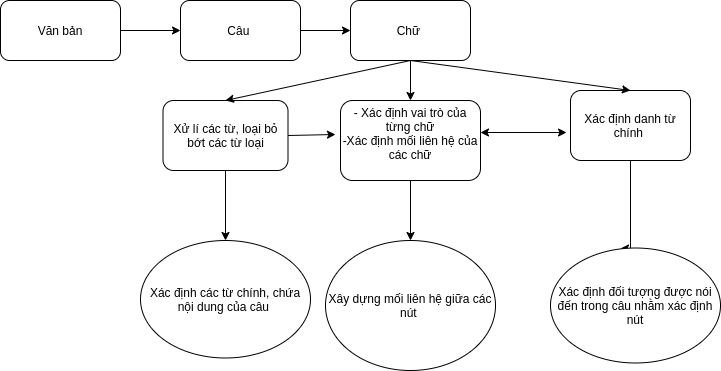

The diagram above was exported from draw.io. Its source (the exported page's mxGraphModel, read from the mxfile embedded in the PNG):
<mxGraphModel dx="796" dy="494" grid="1" gridSize="10" guides="1" tooltips="1" connect="1" arrows="1" fold="1" page="1" pageScale="1" pageWidth="850" pageHeight="1100" math="0" shadow="0">
  <root>
    <mxCell id="0" />
    <mxCell id="1" parent="0" />
    <mxCell id="ke4GybdYTfdRvLEx0X11-3" style="edgeStyle=orthogonalEdgeStyle;rounded=0;orthogonalLoop=1;jettySize=auto;html=1;entryX=0;entryY=0.5;entryDx=0;entryDy=0;" parent="1" source="ke4GybdYTfdRvLEx0X11-1" target="ke4GybdYTfdRvLEx0X11-2" edge="1">
      <mxGeometry relative="1" as="geometry" />
    </mxCell>
    <mxCell id="ke4GybdYTfdRvLEx0X11-1" value="Văn bản" style="rounded=1;whiteSpace=wrap;html=1;" parent="1" vertex="1">
      <mxGeometry x="10" y="10" width="120" height="60" as="geometry" />
    </mxCell>
    <mxCell id="ke4GybdYTfdRvLEx0X11-5" style="edgeStyle=orthogonalEdgeStyle;rounded=0;orthogonalLoop=1;jettySize=auto;html=1;entryX=0;entryY=0.5;entryDx=0;entryDy=0;" parent="1" source="ke4GybdYTfdRvLEx0X11-2" target="ke4GybdYTfdRvLEx0X11-4" edge="1">
      <mxGeometry relative="1" as="geometry" />
    </mxCell>
    <mxCell id="ke4GybdYTfdRvLEx0X11-2" value="Câu&amp;nbsp;" style="rounded=1;whiteSpace=wrap;html=1;" parent="1" vertex="1">
      <mxGeometry x="190" y="10" width="120" height="60" as="geometry" />
    </mxCell>
    <mxCell id="ke4GybdYTfdRvLEx0X11-8" value="" style="edgeStyle=orthogonalEdgeStyle;rounded=0;orthogonalLoop=1;jettySize=auto;html=1;" parent="1" source="ke4GybdYTfdRvLEx0X11-4" target="ke4GybdYTfdRvLEx0X11-6" edge="1">
      <mxGeometry relative="1" as="geometry" />
    </mxCell>
    <mxCell id="ke4GybdYTfdRvLEx0X11-4" value="Chữ&amp;nbsp;" style="rounded=1;whiteSpace=wrap;html=1;" parent="1" vertex="1">
      <mxGeometry x="360" y="10" width="120" height="60" as="geometry" />
    </mxCell>
    <mxCell id="ke4GybdYTfdRvLEx0X11-15" value="" style="edgeStyle=orthogonalEdgeStyle;rounded=0;orthogonalLoop=1;jettySize=auto;html=1;" parent="1" source="ke4GybdYTfdRvLEx0X11-6" target="ke4GybdYTfdRvLEx0X11-9" edge="1">
      <mxGeometry relative="1" as="geometry">
        <Array as="points">
          <mxPoint x="420" y="180" />
          <mxPoint x="420" y="180" />
        </Array>
      </mxGeometry>
    </mxCell>
    <mxCell id="ke4GybdYTfdRvLEx0X11-6" value="- Xác định vai trò của từng chữ&lt;br&gt;-Xác định mối liên hệ của các chữ&lt;br&gt;&amp;nbsp;&amp;nbsp;" style="rounded=1;whiteSpace=wrap;html=1;" parent="1" vertex="1">
      <mxGeometry x="350" y="110" width="140" height="80" as="geometry" />
    </mxCell>
    <mxCell id="ke4GybdYTfdRvLEx0X11-9" value="Xây dựng mối liên hệ giữa các nút&amp;nbsp;" style="ellipse;whiteSpace=wrap;html=1;" parent="1" vertex="1">
      <mxGeometry x="335" y="250" width="170" height="130" as="geometry" />
    </mxCell>
    <mxCell id="ke4GybdYTfdRvLEx0X11-19" style="edgeStyle=orthogonalEdgeStyle;rounded=0;orthogonalLoop=1;jettySize=auto;html=1;entryX=0.412;entryY=0.004;entryDx=0;entryDy=0;entryPerimeter=0;" parent="1" source="ke4GybdYTfdRvLEx0X11-10" target="ke4GybdYTfdRvLEx0X11-18" edge="1">
      <mxGeometry relative="1" as="geometry">
        <Array as="points">
          <mxPoint x="640" y="258" />
        </Array>
      </mxGeometry>
    </mxCell>
    <mxCell id="ke4GybdYTfdRvLEx0X11-10" value="Xác định danh từ chính&amp;nbsp;" style="rounded=1;whiteSpace=wrap;html=1;" parent="1" vertex="1">
      <mxGeometry x="580" y="100" width="120" height="70" as="geometry" />
    </mxCell>
    <mxCell id="ke4GybdYTfdRvLEx0X11-12" value="" style="endArrow=classic;html=1;entryX=0.5;entryY=0;entryDx=0;entryDy=0;exitX=0.5;exitY=1;exitDx=0;exitDy=0;" parent="1" source="ke4GybdYTfdRvLEx0X11-4" target="ke4GybdYTfdRvLEx0X11-10" edge="1">
      <mxGeometry width="50" height="50" relative="1" as="geometry">
        <mxPoint x="380" y="270" as="sourcePoint" />
        <mxPoint x="430" y="220" as="targetPoint" />
      </mxGeometry>
    </mxCell>
    <mxCell id="ke4GybdYTfdRvLEx0X11-21" value="" style="edgeStyle=orthogonalEdgeStyle;rounded=0;orthogonalLoop=1;jettySize=auto;html=1;" parent="1" source="ke4GybdYTfdRvLEx0X11-13" target="ke4GybdYTfdRvLEx0X11-20" edge="1">
      <mxGeometry relative="1" as="geometry" />
    </mxCell>
    <mxCell id="ke4GybdYTfdRvLEx0X11-13" value="Xử lí các từ, loại bỏ bớt các từ loại" style="rounded=1;whiteSpace=wrap;html=1;" parent="1" vertex="1">
      <mxGeometry x="172.5" y="110" width="125" height="70" as="geometry" />
    </mxCell>
    <mxCell id="ke4GybdYTfdRvLEx0X11-14" value="" style="endArrow=classic;html=1;entryX=0.5;entryY=0;entryDx=0;entryDy=0;exitX=0.5;exitY=1;exitDx=0;exitDy=0;" parent="1" source="ke4GybdYTfdRvLEx0X11-4" target="ke4GybdYTfdRvLEx0X11-13" edge="1">
      <mxGeometry width="50" height="50" relative="1" as="geometry">
        <mxPoint x="380" y="270" as="sourcePoint" />
        <mxPoint x="430" y="220" as="targetPoint" />
      </mxGeometry>
    </mxCell>
    <mxCell id="ke4GybdYTfdRvLEx0X11-18" value="Xác định đối tượng được nói đến trong câu nhằm xác định nút" style="ellipse;whiteSpace=wrap;html=1;" parent="1" vertex="1">
      <mxGeometry x="560" y="257.5" width="170" height="115" as="geometry" />
    </mxCell>
    <mxCell id="ke4GybdYTfdRvLEx0X11-20" value="Xác định các từ chính, chứa nội dung của câu&amp;nbsp;" style="ellipse;whiteSpace=wrap;html=1;" parent="1" vertex="1">
      <mxGeometry x="150" y="250" width="170" height="117.5" as="geometry" />
    </mxCell>
    <mxCell id="ke4GybdYTfdRvLEx0X11-23" value="" style="endArrow=classic;startArrow=classic;html=1;entryX=-0.033;entryY=0.6;entryDx=0;entryDy=0;exitX=1;exitY=0.4;exitDx=0;exitDy=0;entryPerimeter=0;exitPerimeter=0;" parent="1" source="ke4GybdYTfdRvLEx0X11-6" target="ke4GybdYTfdRvLEx0X11-10" edge="1">
      <mxGeometry width="50" height="50" relative="1" as="geometry">
        <mxPoint x="380" y="270" as="sourcePoint" />
        <mxPoint x="430" y="220" as="targetPoint" />
      </mxGeometry>
    </mxCell>
    <mxCell id="ke4GybdYTfdRvLEx0X11-25" value="" style="endArrow=classic;html=1;exitX=1;exitY=0.5;exitDx=0;exitDy=0;entryX=-0.036;entryY=0.425;entryDx=0;entryDy=0;entryPerimeter=0;" parent="1" source="ke4GybdYTfdRvLEx0X11-13" target="ke4GybdYTfdRvLEx0X11-6" edge="1">
      <mxGeometry width="50" height="50" relative="1" as="geometry">
        <mxPoint x="380" y="270" as="sourcePoint" />
        <mxPoint x="430" y="220" as="targetPoint" />
      </mxGeometry>
    </mxCell>
  </root>
</mxGraphModel>